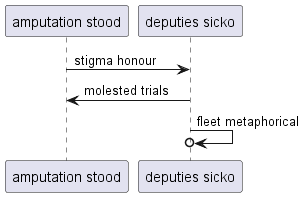

The diagram above was rendered by PlantUML. Its source (embedded in the PNG):
@startuml
participant "amputation stood" as 0
participant "deputies sicko" as 1
0 -> 1: stigma honour
1 -> 0: molested trials
1 ->o 1: fleet metaphorical
@enduml